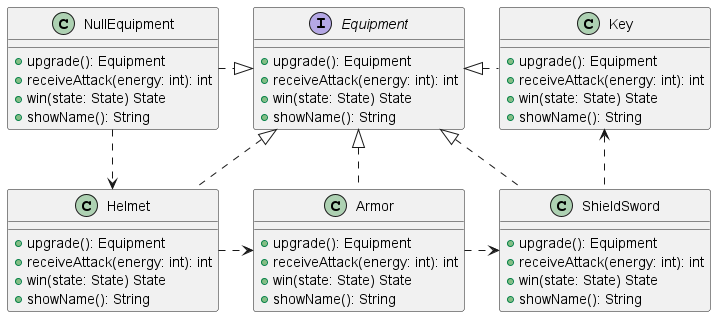

The diagram above was rendered by PlantUML. Its source (embedded in the PNG):
@startuml
'https://plantuml.com/class-diagram
!include Equipment.plantuml
!include NullEquipment.plantuml
!include Helmet.plantuml
!include Armor.plantuml
!include ShieldSword.plantuml
!include Key.plantuml


NullEquipment .|> Equipment
NullEquipment .> Helmet
Equipment <|.. Helmet
Helmet .> Armor
Armor .> ShieldSword
Equipment <|.. Armor
Equipment <|.. ShieldSword
Key <.. ShieldSword
Equipment <|. Key

@enduml